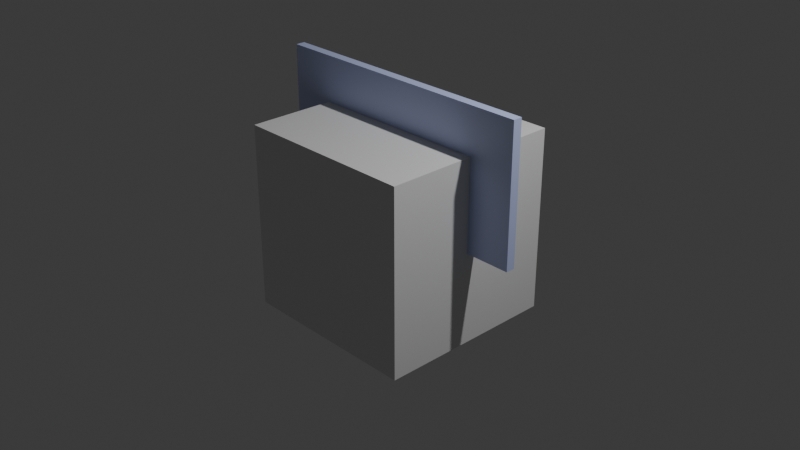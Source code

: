 # Source: 3a00ffc8-4178-4daf-8101-30b9a18b6cb4.blend  (saved by Blender 4.2.66; exported with 4.5.12 LTS)
import bpy
from mathutils import Matrix  # noqa: F401  (used for matrix-valued properties, if any)

bpy.ops.wm.read_factory_settings(use_empty=True)
scene = bpy.context.scene
scene.name = 'Scene'

# ---- collections
col_collection = bpy.data.collections.new('Collection'); scene.collection.children.link(col_collection)

# ---- materials (node trees are filled in below, after node groups)
mat_material = bpy.data.materials.new('Material')
mat_material.alpha_threshold = 0.0
mat_material.use_transparent_shadow = False
mat_material.roughness = 0.5
mat_material.line_color = (0.0, 0.0, 0.0, 1.0)
mat_ua_lightbox = bpy.data.materials.new('UA_Lightbox')

# ---- material node trees
mat_material.use_nodes = True; mat_material.node_tree.nodes.clear()
_N = mat_material.node_tree.nodes; _L = mat_material.node_tree.links
n0 = _N.new('ShaderNodeOutputMaterial'); n0.name = 'Material Output'; n0.location = (300, 300)
n1 = _N.new('ShaderNodeBsdfPrincipled'); n1.name = 'Principled BSDF'; n1.location = (10, 300)
n1.inputs[3].default_value = 1.45
_L.new(n1.outputs[0], n0.inputs[0])
n0.is_active_output = True
mat_ua_lightbox.use_nodes = True; mat_ua_lightbox.node_tree.nodes.clear()
_N = mat_ua_lightbox.node_tree.nodes; _L = mat_ua_lightbox.node_tree.links
n0 = _N.new('ShaderNodeBsdfPrincipled'); n0.name = 'Principled BSDF'; n0.location = (10, 300)
n0.inputs[0].default_value = (0.55, 0.62, 0.95, 1.0)
n0.inputs[2].default_value = 0.42
n1 = _N.new('ShaderNodeOutputMaterial'); n1.name = 'Material Output'; n1.location = (300, 300)
_L.new(n0.outputs[0], n1.inputs[0])
n1.is_active_output = True

# ---- world
world_world = bpy.data.worlds.new('World'); scene.world = world_world
world_world.use_nodes = True; world_world.node_tree.nodes.clear()
_N = world_world.node_tree.nodes; _L = world_world.node_tree.links
n0 = _N.new('ShaderNodeOutputWorld'); n0.name = 'World Output'; n0.location = (300, 300)
n1 = _N.new('ShaderNodeBackground'); n1.name = 'Background'; n1.location = (10, 300)
n1.inputs[0].default_value = (0.05088, 0.05088, 0.05088, 1.0)
_L.new(n1.outputs[0], n0.inputs[0])
n0.is_active_output = True
world_world.color = (0.05088, 0.05088, 0.05088)
world_world.sun_shadow_jitter_overblur = 0.0

# ---- cameras
cam_camera = bpy.data.cameras.new('Camera')
cam_camera.clip_end = 100.0
cam_camera.ortho_scale = 7.314

# ---- lights
light_light = bpy.data.lights.new('Light', 'POINT')
light_light.energy = 1000.0
light_light.shadow_soft_size = 0.1

# ---- meshes
me_cube = bpy.data.meshes.new('Cube')
me_cube.from_pydata([(1.0, 1.0, 1.0), (1.0, 1.0, -1.0), (1.0, -1.0, 1.0), (1.0, -1.0, -1.0), (-1.0, 1.0, 1.0), (-1.0, 1.0, -1.0), (-1.0, -1.0, 1.0), (-1.0, -1.0, -1.0)], [], [(0, 4, 6, 2), (3, 2, 6, 7), (7, 6, 4, 5), (5, 1, 3, 7), (1, 0, 2, 3), (5, 4, 0, 1)])
_uv = me_cube.uv_layers.new(name='UVMap')
_uv.uv.foreach_set('vector', [0.625, 0.5, 0.875, 0.5, 0.875, 0.75, 0.625, 0.75, 0.375, 0.75, 0.625, 0.75, 0.625, 1.0, 0.375, 1.0, 0.375, 0.0, 0.625, 0.0, 0.625, 0.25, 0.375, 0.25, 0.125, 0.5, 0.375, 0.5, 0.375, 0.75, 0.125, 0.75, 0.375, 0.5, 0.625, 0.5, 0.625, 0.75, 0.375, 0.75, 0.375, 0.25, 0.625, 0.25, 0.625, 0.5, 0.375, 0.5])
me_cube.materials.append(mat_material)
me_cube.use_mirror_vertex_groups = False
me_cube.update()
me_ua_lightbox_mesh = bpy.data.meshes.new('UA_Lightbox_Mesh')
me_ua_lightbox_mesh.from_pydata([(-1.5, -0.05, -0.75), (-1.5, -0.05, 0.75), (-1.5, 0.05, -0.75), (-1.5, 0.05, 0.75), (1.5, -0.05, -0.75), (1.5, -0.05, 0.75), (1.5, 0.05, -0.75), (1.5, 0.05, 0.75)], [], [(0, 1, 3, 2), (2, 3, 7, 6), (6, 7, 5, 4), (4, 5, 1, 0), (2, 6, 4, 0), (7, 3, 1, 5)])
_uv = me_ua_lightbox_mesh.uv_layers.new(name='UVMap')
_uv.uv.foreach_set('vector', [0.375, 0.0, 0.625, 0.0, 0.625, 0.25, 0.375, 0.25, 0.375, 0.25, 0.625, 0.25, 0.625, 0.5, 0.375, 0.5, 0.375, 0.5, 0.625, 0.5, 0.625, 0.75, 0.375, 0.75, 0.375, 0.75, 0.625, 0.75, 0.625, 1.0, 0.375, 1.0, 0.125, 0.5, 0.375, 0.5, 0.375, 0.75, 0.125, 0.75, 0.625, 0.5, 0.875, 0.5, 0.875, 0.75, 0.625, 0.75])
me_ua_lightbox_mesh.materials.append(mat_ua_lightbox)
me_ua_lightbox_mesh.update()

# ---- objects
ob_cube = bpy.data.objects.new('Cube', me_cube)
ob_light = bpy.data.objects.new('Light', light_light)
ob_camera = bpy.data.objects.new('Camera', cam_camera)
ob_ua_lightbox = bpy.data.objects.new('UA_Lightbox', me_ua_lightbox_mesh)

# ---- transforms, parenting, visibility, modifiers, constraints
ob_cube.location = (0.0, 0.0, 0.0)
ob_cube.lock_rotations_4d = False
ob_cube.empty_display_type = 'ARROWS'
ob_cube.lineart.crease_threshold = 0.0
ob_light.location = (4.076, 1.005, 5.904)
ob_light.rotation_euler = (0.6503, 0.05522, 1.866)
ob_light.lock_rotations_4d = False
ob_light.empty_display_type = 'ARROWS'
ob_light.color = (0.0, 0.0, 0.0, 0.0)
ob_light.lineart.crease_threshold = 0.0
ob_camera.location = (7.359, -6.926, 4.958)
ob_camera.rotation_euler = (1.109, 0.0, 0.8149)
ob_camera.lock_rotations_4d = False
ob_camera.empty_display_type = 'ARROWS'
ob_camera.color = (0.0, 0.0, 0.0, 0.0)
ob_camera.display_type = 'WIRE'
ob_camera.lineart.crease_threshold = 0.0
ob_ua_lightbox.location = (0.0, 0.0, 0.75)

# ---- collection membership
col_collection.objects.link(ob_cube)
col_collection.objects.link(ob_light)
col_collection.objects.link(ob_camera)
col_collection.objects.link(ob_ua_lightbox)

# ---- scene / render settings (as saved in the file)
scene.camera = ob_camera
scene.frame_start = 1; scene.frame_end = 250; scene.frame_set(1)
scene.render.engine = 'BLENDER_EEVEE_NEXT'
bpy.context.view_layer.update()
